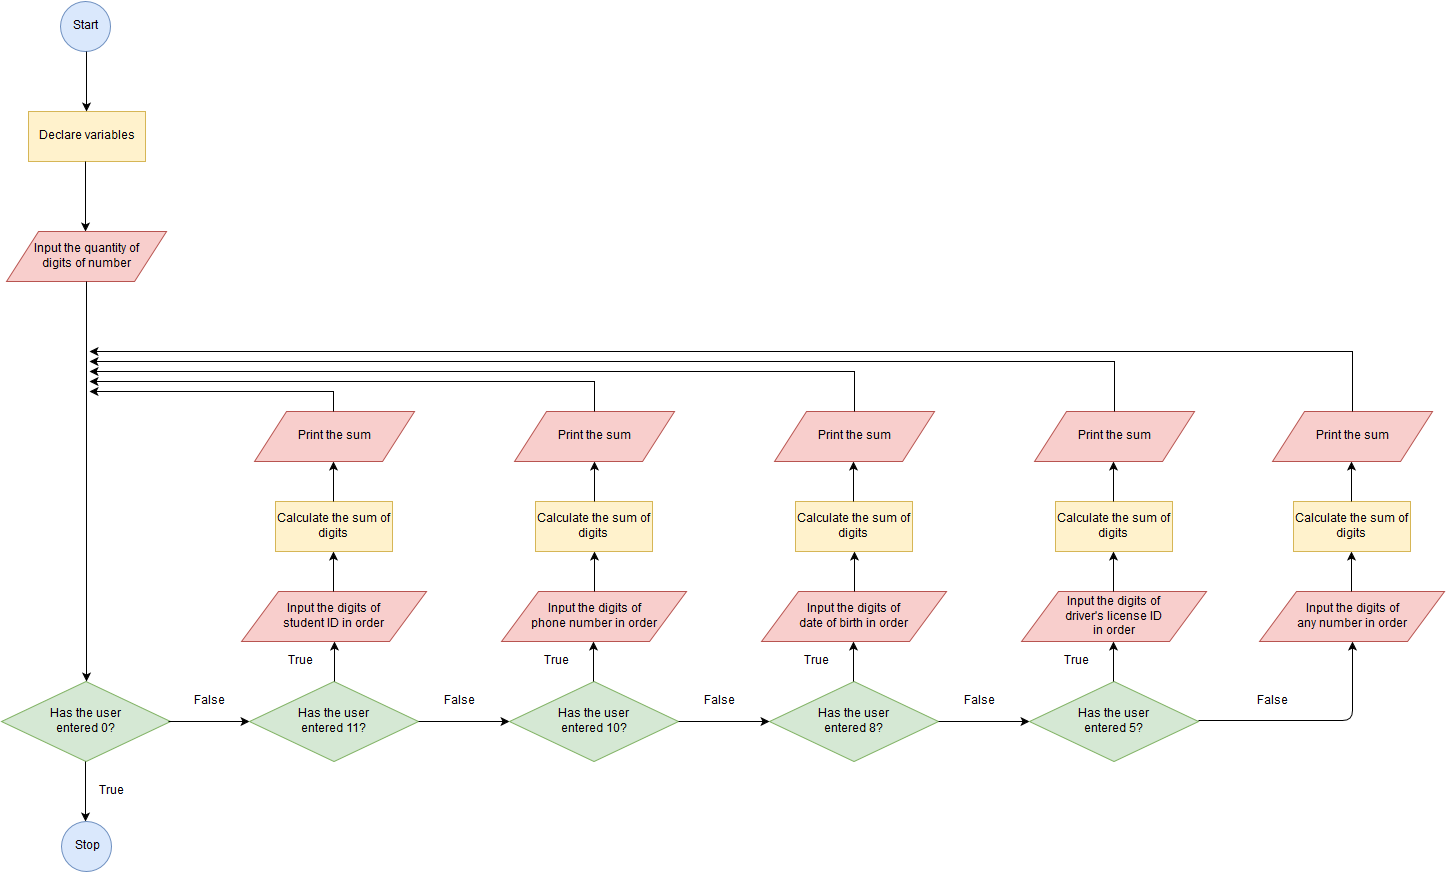

The diagram above was exported from draw.io. Its source (the exported page's mxGraphModel, read from the mxfile embedded in the PNG):
<mxGraphModel dx="1430" dy="1914" grid="1" gridSize="10" guides="1" tooltips="1" connect="1" arrows="1" fold="1" page="1" pageScale="1" pageWidth="826" pageHeight="1169" background="#ffffff" math="0" shadow="0">
  <root>
    <mxCell id="0" />
    <mxCell id="1" parent="0" />
    <mxCell id="2" value="Start&lt;br&gt;" style="ellipse;whiteSpace=wrap;html=1;fillColor=#dae8fc;strokeColor=#6c8ebf;" vertex="1" parent="1">
      <mxGeometry x="391" y="-310" width="50" height="50" as="geometry" />
    </mxCell>
    <mxCell id="5" value="Declare variables&lt;br&gt;" style="whiteSpace=wrap;html=1;fillColor=#fff2cc;strokeColor=#d6b656;" vertex="1" parent="1">
      <mxGeometry x="359" y="-200" width="117" height="50" as="geometry" />
    </mxCell>
    <mxCell id="8" value="" style="edgeStyle=orthogonalEdgeStyle;rounded=0;html=1;jettySize=auto;orthogonalLoop=1;" edge="1" parent="1">
      <mxGeometry relative="1" as="geometry">
        <mxPoint x="416" y="-150" as="sourcePoint" />
        <mxPoint x="416" y="-80" as="targetPoint" />
      </mxGeometry>
    </mxCell>
    <mxCell id="9" value="Has the user&lt;br&gt;entered 0?&lt;br&gt;" style="rhombus;whiteSpace=wrap;html=1;fillColor=#d5e8d4;strokeColor=#82b366;" vertex="1" parent="1">
      <mxGeometry x="332" y="370" width="169" height="80" as="geometry" />
    </mxCell>
    <mxCell id="10" value="" style="edgeStyle=orthogonalEdgeStyle;rounded=0;html=1;jettySize=auto;orthogonalLoop=1;" edge="1" parent="1">
      <mxGeometry relative="1" as="geometry">
        <mxPoint x="417" y="-260" as="sourcePoint" />
        <mxPoint x="417" y="-200" as="targetPoint" />
      </mxGeometry>
    </mxCell>
    <mxCell id="12" value="Input the quantity of&lt;br&gt;digits of number&lt;br&gt;" style="shape=parallelogram;whiteSpace=wrap;html=1;fillColor=#f8cecc;strokeColor=#b85450;" vertex="1" parent="1">
      <mxGeometry x="337" y="-80" width="160" height="50" as="geometry" />
    </mxCell>
    <mxCell id="14" value="" style="endArrow=classic;html=1;" edge="1" parent="1">
      <mxGeometry width="50" height="50" relative="1" as="geometry">
        <mxPoint x="499" y="410" as="sourcePoint" />
        <mxPoint x="580" y="410" as="targetPoint" />
      </mxGeometry>
    </mxCell>
    <mxCell id="15" value="Has the user&lt;br&gt;entered 11?&lt;br&gt;" style="rhombus;whiteSpace=wrap;html=1;fillColor=#d5e8d4;strokeColor=#82b366;" vertex="1" parent="1">
      <mxGeometry x="580" y="370" width="169" height="80" as="geometry" />
    </mxCell>
    <mxCell id="16" value="" style="endArrow=classic;html=1;entryX=0;entryY=0.5;" edge="1" parent="1" target="21">
      <mxGeometry width="50" height="50" relative="1" as="geometry">
        <mxPoint x="749" y="410" as="sourcePoint" />
        <mxPoint x="830" y="410" as="targetPoint" />
      </mxGeometry>
    </mxCell>
    <mxCell id="18" value="" style="edgeStyle=orthogonalEdgeStyle;rounded=0;html=1;jettySize=auto;orthogonalLoop=1;" edge="1" parent="1">
      <mxGeometry relative="1" as="geometry">
        <mxPoint x="416" y="450" as="sourcePoint" />
        <mxPoint x="416" y="510" as="targetPoint" />
      </mxGeometry>
    </mxCell>
    <mxCell id="19" value="Stop" style="ellipse;whiteSpace=wrap;html=1;fillColor=#dae8fc;strokeColor=#6c8ebf;" vertex="1" parent="1">
      <mxGeometry x="392" y="510" width="50" height="50" as="geometry" />
    </mxCell>
    <mxCell id="20" value="Has the user&lt;br&gt;entered 8?&lt;br&gt;" style="rhombus;whiteSpace=wrap;html=1;fillColor=#d5e8d4;strokeColor=#82b366;" vertex="1" parent="1">
      <mxGeometry x="1100" y="370" width="169" height="80" as="geometry" />
    </mxCell>
    <mxCell id="21" value="Has the user&lt;br&gt;entered 10?&lt;br&gt;" style="rhombus;whiteSpace=wrap;html=1;fillColor=#d5e8d4;strokeColor=#82b366;" vertex="1" parent="1">
      <mxGeometry x="840" y="370" width="169" height="80" as="geometry" />
    </mxCell>
    <mxCell id="22" value="" style="endArrow=classic;html=1;entryX=0;entryY=0.5;" edge="1" parent="1" target="20">
      <mxGeometry width="50" height="50" relative="1" as="geometry">
        <mxPoint x="1009" y="410" as="sourcePoint" />
        <mxPoint x="1090" y="410" as="targetPoint" />
      </mxGeometry>
    </mxCell>
    <mxCell id="23" value="" style="endArrow=classic;html=1;entryX=0;entryY=0.5;" edge="1" parent="1">
      <mxGeometry width="50" height="50" relative="1" as="geometry">
        <mxPoint x="1269" y="410" as="sourcePoint" />
        <mxPoint x="1360" y="410" as="targetPoint" />
      </mxGeometry>
    </mxCell>
    <mxCell id="24" value="Has the user&lt;br&gt;entered 5?&lt;br&gt;" style="rhombus;whiteSpace=wrap;html=1;fillColor=#d5e8d4;strokeColor=#82b366;" vertex="1" parent="1">
      <mxGeometry x="1360" y="370" width="169" height="80" as="geometry" />
    </mxCell>
    <mxCell id="26" value="" style="endArrow=classic;html=1;entryX=0.5;entryY=1;" edge="1" parent="1" target="37">
      <mxGeometry width="50" height="50" relative="1" as="geometry">
        <mxPoint x="1529" y="409" as="sourcePoint" />
        <mxPoint x="1690" y="409" as="targetPoint" />
        <Array as="points">
          <mxPoint x="1683" y="409" />
        </Array>
      </mxGeometry>
    </mxCell>
    <mxCell id="27" value="" style="edgeStyle=orthogonalEdgeStyle;rounded=0;html=1;jettySize=auto;orthogonalLoop=1;entryX=0.5;entryY=0;exitX=0.5;exitY=1;" edge="1" parent="1" source="12" target="9">
      <mxGeometry relative="1" as="geometry">
        <mxPoint x="417" y="140" as="sourcePoint" />
        <mxPoint x="417" y="200" as="targetPoint" />
        <Array as="points">
          <mxPoint x="417" y="60" />
        </Array>
      </mxGeometry>
    </mxCell>
    <mxCell id="28" value="" style="edgeStyle=orthogonalEdgeStyle;rounded=0;html=1;jettySize=auto;orthogonalLoop=1;" edge="1" parent="1">
      <mxGeometry relative="1" as="geometry">
        <mxPoint x="924" y="370" as="sourcePoint" />
        <mxPoint x="924" y="330" as="targetPoint" />
      </mxGeometry>
    </mxCell>
    <mxCell id="30" value="" style="edgeStyle=orthogonalEdgeStyle;rounded=0;html=1;jettySize=auto;orthogonalLoop=1;" edge="1" parent="1">
      <mxGeometry relative="1" as="geometry">
        <mxPoint x="665" y="370" as="sourcePoint" />
        <mxPoint x="665" y="330" as="targetPoint" />
      </mxGeometry>
    </mxCell>
    <mxCell id="31" value="" style="edgeStyle=orthogonalEdgeStyle;rounded=0;html=1;jettySize=auto;orthogonalLoop=1;" edge="1" parent="1">
      <mxGeometry relative="1" as="geometry">
        <mxPoint x="1184" y="370" as="sourcePoint" />
        <mxPoint x="1184" y="330" as="targetPoint" />
      </mxGeometry>
    </mxCell>
    <mxCell id="32" value="" style="edgeStyle=orthogonalEdgeStyle;rounded=0;html=1;jettySize=auto;orthogonalLoop=1;" edge="1" parent="1">
      <mxGeometry relative="1" as="geometry">
        <mxPoint x="1444" y="370" as="sourcePoint" />
        <mxPoint x="1444" y="330" as="targetPoint" />
      </mxGeometry>
    </mxCell>
    <mxCell id="33" value="Input the digits of&lt;br&gt;student ID in order&lt;br&gt;" style="shape=parallelogram;whiteSpace=wrap;html=1;fillColor=#f8cecc;strokeColor=#b85450;" vertex="1" parent="1">
      <mxGeometry x="572" y="280" width="185" height="50" as="geometry" />
    </mxCell>
    <mxCell id="34" value="Input the digits of &lt;br&gt;phone number in order&lt;br&gt;" style="shape=parallelogram;whiteSpace=wrap;html=1;fillColor=#f8cecc;strokeColor=#b85450;" vertex="1" parent="1">
      <mxGeometry x="832" y="280" width="185" height="50" as="geometry" />
    </mxCell>
    <mxCell id="35" value="Input the digits of &lt;br&gt;date of birth in order&lt;br&gt;" style="shape=parallelogram;whiteSpace=wrap;html=1;fillColor=#f8cecc;strokeColor=#b85450;" vertex="1" parent="1">
      <mxGeometry x="1092" y="280" width="185" height="50" as="geometry" />
    </mxCell>
    <mxCell id="36" value="Input the digits of &lt;br&gt;driver's license ID &lt;br&gt;in order&lt;br&gt;" style="shape=parallelogram;whiteSpace=wrap;html=1;fillColor=#f8cecc;strokeColor=#b85450;" vertex="1" parent="1">
      <mxGeometry x="1352" y="280" width="185" height="50" as="geometry" />
    </mxCell>
    <mxCell id="37" value="Input the digits of &lt;br&gt;any number in order&lt;br&gt;" style="shape=parallelogram;whiteSpace=wrap;html=1;fillColor=#f8cecc;strokeColor=#b85450;" vertex="1" parent="1">
      <mxGeometry x="1590" y="280" width="185" height="50" as="geometry" />
    </mxCell>
    <mxCell id="39" value="" style="edgeStyle=orthogonalEdgeStyle;rounded=0;html=1;jettySize=auto;orthogonalLoop=1;" edge="1" parent="1">
      <mxGeometry relative="1" as="geometry">
        <mxPoint x="664" y="280" as="sourcePoint" />
        <mxPoint x="664" y="240" as="targetPoint" />
      </mxGeometry>
    </mxCell>
    <mxCell id="40" value="" style="edgeStyle=orthogonalEdgeStyle;rounded=0;html=1;jettySize=auto;orthogonalLoop=1;" edge="1" parent="1">
      <mxGeometry relative="1" as="geometry">
        <mxPoint x="925" y="280" as="sourcePoint" />
        <mxPoint x="925" y="240" as="targetPoint" />
      </mxGeometry>
    </mxCell>
    <mxCell id="41" value="" style="edgeStyle=orthogonalEdgeStyle;rounded=0;html=1;jettySize=auto;orthogonalLoop=1;" edge="1" parent="1">
      <mxGeometry relative="1" as="geometry">
        <mxPoint x="1185" y="280" as="sourcePoint" />
        <mxPoint x="1185" y="240" as="targetPoint" />
      </mxGeometry>
    </mxCell>
    <mxCell id="42" value="" style="edgeStyle=orthogonalEdgeStyle;rounded=0;html=1;jettySize=auto;orthogonalLoop=1;" edge="1" parent="1">
      <mxGeometry relative="1" as="geometry">
        <mxPoint x="1444" y="280" as="sourcePoint" />
        <mxPoint x="1444" y="240" as="targetPoint" />
      </mxGeometry>
    </mxCell>
    <mxCell id="43" value="" style="edgeStyle=orthogonalEdgeStyle;rounded=0;html=1;jettySize=auto;orthogonalLoop=1;" edge="1" parent="1">
      <mxGeometry relative="1" as="geometry">
        <mxPoint x="1682" y="280" as="sourcePoint" />
        <mxPoint x="1682" y="240" as="targetPoint" />
      </mxGeometry>
    </mxCell>
    <mxCell id="45" value="Calculate the sum of digits&lt;br&gt;" style="whiteSpace=wrap;html=1;fillColor=#fff2cc;strokeColor=#d6b656;" vertex="1" parent="1">
      <mxGeometry x="606" y="190" width="117" height="50" as="geometry" />
    </mxCell>
    <mxCell id="50" value="Calculate the sum of digits&lt;br&gt;" style="whiteSpace=wrap;html=1;fillColor=#fff2cc;strokeColor=#d6b656;" vertex="1" parent="1">
      <mxGeometry x="866" y="190" width="117" height="50" as="geometry" />
    </mxCell>
    <mxCell id="51" value="Calculate the sum of digits&lt;br&gt;" style="whiteSpace=wrap;html=1;fillColor=#fff2cc;strokeColor=#d6b656;" vertex="1" parent="1">
      <mxGeometry x="1126" y="190" width="117" height="50" as="geometry" />
    </mxCell>
    <mxCell id="52" value="Calculate the sum of digits&lt;br&gt;" style="whiteSpace=wrap;html=1;fillColor=#fff2cc;strokeColor=#d6b656;" vertex="1" parent="1">
      <mxGeometry x="1386" y="190" width="117" height="50" as="geometry" />
    </mxCell>
    <mxCell id="53" value="Calculate the sum of digits&lt;br&gt;" style="whiteSpace=wrap;html=1;fillColor=#fff2cc;strokeColor=#d6b656;" vertex="1" parent="1">
      <mxGeometry x="1624" y="190" width="117" height="50" as="geometry" />
    </mxCell>
    <mxCell id="54" value="" style="edgeStyle=orthogonalEdgeStyle;rounded=0;html=1;jettySize=auto;orthogonalLoop=1;" edge="1" parent="1">
      <mxGeometry relative="1" as="geometry">
        <mxPoint x="664" y="190" as="sourcePoint" />
        <mxPoint x="664" y="150" as="targetPoint" />
      </mxGeometry>
    </mxCell>
    <mxCell id="55" value="" style="edgeStyle=orthogonalEdgeStyle;rounded=0;html=1;jettySize=auto;orthogonalLoop=1;" edge="1" parent="1">
      <mxGeometry relative="1" as="geometry">
        <mxPoint x="925" y="190" as="sourcePoint" />
        <mxPoint x="925" y="150" as="targetPoint" />
      </mxGeometry>
    </mxCell>
    <mxCell id="56" value="" style="edgeStyle=orthogonalEdgeStyle;rounded=0;html=1;jettySize=auto;orthogonalLoop=1;" edge="1" parent="1">
      <mxGeometry relative="1" as="geometry">
        <mxPoint x="1184" y="190" as="sourcePoint" />
        <mxPoint x="1184" y="150" as="targetPoint" />
      </mxGeometry>
    </mxCell>
    <mxCell id="57" value="" style="edgeStyle=orthogonalEdgeStyle;rounded=0;html=1;jettySize=auto;orthogonalLoop=1;" edge="1" parent="1">
      <mxGeometry relative="1" as="geometry">
        <mxPoint x="1444" y="190" as="sourcePoint" />
        <mxPoint x="1444" y="150" as="targetPoint" />
      </mxGeometry>
    </mxCell>
    <mxCell id="58" value="" style="edgeStyle=orthogonalEdgeStyle;rounded=0;html=1;jettySize=auto;orthogonalLoop=1;" edge="1" parent="1">
      <mxGeometry relative="1" as="geometry">
        <mxPoint x="1682" y="190" as="sourcePoint" />
        <mxPoint x="1682" y="150" as="targetPoint" />
      </mxGeometry>
    </mxCell>
    <mxCell id="59" value="Print the sum&lt;br&gt;" style="shape=parallelogram;whiteSpace=wrap;html=1;fillColor=#f8cecc;strokeColor=#b85450;" vertex="1" parent="1">
      <mxGeometry x="585" y="100" width="160" height="50" as="geometry" />
    </mxCell>
    <mxCell id="60" value="Print the sum&lt;br&gt;" style="shape=parallelogram;whiteSpace=wrap;html=1;fillColor=#f8cecc;strokeColor=#b85450;" vertex="1" parent="1">
      <mxGeometry x="845" y="100" width="160" height="50" as="geometry" />
    </mxCell>
    <mxCell id="61" value="Print the sum&lt;br&gt;" style="shape=parallelogram;whiteSpace=wrap;html=1;fillColor=#f8cecc;strokeColor=#b85450;" vertex="1" parent="1">
      <mxGeometry x="1105" y="100" width="160" height="50" as="geometry" />
    </mxCell>
    <mxCell id="62" value="Print the sum&lt;br&gt;" style="shape=parallelogram;whiteSpace=wrap;html=1;fillColor=#f8cecc;strokeColor=#b85450;" vertex="1" parent="1">
      <mxGeometry x="1365" y="100" width="160" height="50" as="geometry" />
    </mxCell>
    <mxCell id="63" value="Print the sum&lt;br&gt;" style="shape=parallelogram;whiteSpace=wrap;html=1;fillColor=#f8cecc;strokeColor=#b85450;" vertex="1" parent="1">
      <mxGeometry x="1603" y="100" width="160" height="50" as="geometry" />
    </mxCell>
    <mxCell id="66" value="" style="edgeStyle=orthogonalEdgeStyle;rounded=0;html=1;jettySize=auto;orthogonalLoop=1;" edge="1" parent="1">
      <mxGeometry relative="1" as="geometry">
        <mxPoint x="664" y="100" as="sourcePoint" />
        <mxPoint x="420" y="80" as="targetPoint" />
        <Array as="points">
          <mxPoint x="664" y="80" />
          <mxPoint x="420" y="80" />
        </Array>
      </mxGeometry>
    </mxCell>
    <mxCell id="67" value="" style="edgeStyle=orthogonalEdgeStyle;rounded=0;html=1;jettySize=auto;orthogonalLoop=1;" edge="1" parent="1">
      <mxGeometry relative="1" as="geometry">
        <mxPoint x="925" y="100" as="sourcePoint" />
        <mxPoint x="420" y="70" as="targetPoint" />
        <Array as="points">
          <mxPoint x="925" y="70" />
          <mxPoint x="681" y="70" />
        </Array>
      </mxGeometry>
    </mxCell>
    <mxCell id="68" value="" style="edgeStyle=orthogonalEdgeStyle;rounded=0;html=1;jettySize=auto;orthogonalLoop=1;" edge="1" parent="1">
      <mxGeometry relative="1" as="geometry">
        <mxPoint x="1185" y="100" as="sourcePoint" />
        <mxPoint x="420" y="60" as="targetPoint" />
        <Array as="points">
          <mxPoint x="1185" y="60" />
          <mxPoint x="680" y="60" />
        </Array>
      </mxGeometry>
    </mxCell>
    <mxCell id="69" value="" style="edgeStyle=orthogonalEdgeStyle;rounded=0;html=1;jettySize=auto;orthogonalLoop=1;" edge="1" parent="1">
      <mxGeometry relative="1" as="geometry">
        <mxPoint x="1445" y="100" as="sourcePoint" />
        <mxPoint x="420" y="50" as="targetPoint" />
        <Array as="points">
          <mxPoint x="1445" y="50" />
          <mxPoint x="680" y="50" />
        </Array>
      </mxGeometry>
    </mxCell>
    <mxCell id="70" value="" style="edgeStyle=orthogonalEdgeStyle;rounded=0;html=1;jettySize=auto;orthogonalLoop=1;" edge="1" parent="1">
      <mxGeometry relative="1" as="geometry">
        <mxPoint x="1683" y="100" as="sourcePoint" />
        <mxPoint x="420" y="40" as="targetPoint" />
        <Array as="points">
          <mxPoint x="1683" y="40" />
          <mxPoint x="658" y="40" />
        </Array>
      </mxGeometry>
    </mxCell>
    <mxCell id="73" value="True" style="text;html=1;strokeColor=none;fillColor=none;align=center;verticalAlign=middle;whiteSpace=wrap;" vertex="1" parent="1">
      <mxGeometry x="421" y="470" width="40" height="20" as="geometry" />
    </mxCell>
    <mxCell id="74" value="False&lt;br&gt;" style="text;html=1;strokeColor=none;fillColor=none;align=center;verticalAlign=middle;whiteSpace=wrap;" vertex="1" parent="1">
      <mxGeometry x="520" y="380" width="40" height="20" as="geometry" />
    </mxCell>
    <mxCell id="76" value="False&lt;br&gt;" style="text;html=1;strokeColor=none;fillColor=none;align=center;verticalAlign=middle;whiteSpace=wrap;" vertex="1" parent="1">
      <mxGeometry x="770" y="380" width="40" height="20" as="geometry" />
    </mxCell>
    <mxCell id="77" value="False&lt;br&gt;" style="text;html=1;strokeColor=none;fillColor=none;align=center;verticalAlign=middle;whiteSpace=wrap;" vertex="1" parent="1">
      <mxGeometry x="1030" y="380" width="40" height="20" as="geometry" />
    </mxCell>
    <mxCell id="78" value="False&lt;br&gt;" style="text;html=1;strokeColor=none;fillColor=none;align=center;verticalAlign=middle;whiteSpace=wrap;" vertex="1" parent="1">
      <mxGeometry x="1290" y="380" width="40" height="20" as="geometry" />
    </mxCell>
    <mxCell id="79" value="False&lt;br&gt;" style="text;html=1;strokeColor=none;fillColor=none;align=center;verticalAlign=middle;whiteSpace=wrap;" vertex="1" parent="1">
      <mxGeometry x="1583" y="380" width="40" height="20" as="geometry" />
    </mxCell>
    <mxCell id="80" value="True" style="text;html=1;strokeColor=none;fillColor=none;align=center;verticalAlign=middle;whiteSpace=wrap;" vertex="1" parent="1">
      <mxGeometry x="610" y="340" width="40" height="20" as="geometry" />
    </mxCell>
    <mxCell id="82" value="True" style="text;html=1;strokeColor=none;fillColor=none;align=center;verticalAlign=middle;whiteSpace=wrap;" vertex="1" parent="1">
      <mxGeometry x="866" y="340" width="40" height="20" as="geometry" />
    </mxCell>
    <mxCell id="84" value="True" style="text;html=1;strokeColor=none;fillColor=none;align=center;verticalAlign=middle;whiteSpace=wrap;" vertex="1" parent="1">
      <mxGeometry x="1126" y="340" width="40" height="20" as="geometry" />
    </mxCell>
    <mxCell id="85" value="True" style="text;html=1;strokeColor=none;fillColor=none;align=center;verticalAlign=middle;whiteSpace=wrap;" vertex="1" parent="1">
      <mxGeometry x="1386" y="340" width="40" height="20" as="geometry" />
    </mxCell>
  </root>
</mxGraphModel>